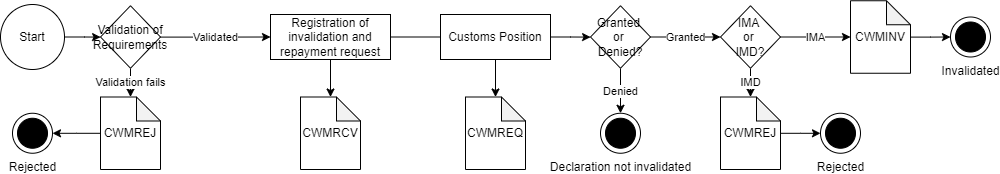

The diagram above was exported from draw.io. Its source (the exported page's mxGraphModel, read from the mxfile embedded in the PNG):
<mxGraphModel dx="1549" dy="568" grid="1" gridSize="10" guides="1" tooltips="1" connect="1" arrows="1" fold="1" page="1" pageScale="1" pageWidth="827" pageHeight="1169" math="0" shadow="0">
  <root>
    <mxCell id="0" />
    <mxCell id="1" parent="0" />
    <mxCell id="_v1YK6HrCcOqNQp2A_N7-1" value="Rejected" style="shape=mxgraph.sysml.actFinal;html=1;verticalLabelPosition=bottom;labelBackgroundColor=#ffffff;verticalAlign=top;" parent="1" vertex="1">
      <mxGeometry x="-598" y="936.75" width="40" height="40" as="geometry" />
    </mxCell>
    <mxCell id="_v1YK6HrCcOqNQp2A_N7-2" value="" style="edgeStyle=orthogonalEdgeStyle;rounded=0;orthogonalLoop=1;jettySize=auto;html=1;" parent="1" source="_v1YK6HrCcOqNQp2A_N7-3" target="_v1YK6HrCcOqNQp2A_N7-28" edge="1">
      <mxGeometry relative="1" as="geometry" />
    </mxCell>
    <mxCell id="_v1YK6HrCcOqNQp2A_N7-3" value="Registration of invalidation and repayment request" style="whiteSpace=wrap;html=1;" parent="1" vertex="1">
      <mxGeometry x="-340" y="838" width="120" height="45" as="geometry" />
    </mxCell>
    <mxCell id="_v1YK6HrCcOqNQp2A_N7-4" value="" style="edgeStyle=orthogonalEdgeStyle;rounded=0;orthogonalLoop=1;jettySize=auto;html=1;" parent="1" source="_v1YK6HrCcOqNQp2A_N7-5" target="_v1YK6HrCcOqNQp2A_N7-11" edge="1">
      <mxGeometry relative="1" as="geometry" />
    </mxCell>
    <mxCell id="_v1YK6HrCcOqNQp2A_N7-5" value="Start" style="ellipse;whiteSpace=wrap;html=1;" parent="1" vertex="1">
      <mxGeometry x="-610" y="828" width="64" height="65" as="geometry" />
    </mxCell>
    <mxCell id="_v1YK6HrCcOqNQp2A_N7-9" value="Validated" style="edgeStyle=orthogonalEdgeStyle;rounded=0;orthogonalLoop=1;jettySize=auto;html=1;entryX=0;entryY=0.5;entryDx=0;entryDy=0;" parent="1" source="_v1YK6HrCcOqNQp2A_N7-11" target="_v1YK6HrCcOqNQp2A_N7-3" edge="1">
      <mxGeometry relative="1" as="geometry">
        <mxPoint x="-350" y="860.5" as="targetPoint" />
      </mxGeometry>
    </mxCell>
    <mxCell id="_v1YK6HrCcOqNQp2A_N7-10" value="Validation fails" style="edgeStyle=orthogonalEdgeStyle;rounded=0;orthogonalLoop=1;jettySize=auto;html=1;" parent="1" source="_v1YK6HrCcOqNQp2A_N7-11" target="_v1YK6HrCcOqNQp2A_N7-31" edge="1">
      <mxGeometry relative="1" as="geometry" />
    </mxCell>
    <mxCell id="_v1YK6HrCcOqNQp2A_N7-11" value="Validation of Requirements" style="rhombus;whiteSpace=wrap;html=1;" parent="1" vertex="1">
      <mxGeometry x="-510" y="829.25" width="60" height="62.5" as="geometry" />
    </mxCell>
    <mxCell id="_v1YK6HrCcOqNQp2A_N7-22" value="Invalidated" style="shape=mxgraph.sysml.actFinal;html=1;verticalLabelPosition=bottom;labelBackgroundColor=#ffffff;verticalAlign=top;" parent="1" vertex="1">
      <mxGeometry x="340" y="840.5" width="40" height="40" as="geometry" />
    </mxCell>
    <mxCell id="_v1YK6HrCcOqNQp2A_N7-28" value="CWMRCV" style="shape=note;whiteSpace=wrap;html=1;backgroundOutline=1;darkOpacity=0.05;size=24;" parent="1" vertex="1">
      <mxGeometry x="-310" y="920.5" width="60" height="72.5" as="geometry" />
    </mxCell>
    <mxCell id="_v1YK6HrCcOqNQp2A_N7-30" value="" style="edgeStyle=orthogonalEdgeStyle;rounded=0;orthogonalLoop=1;jettySize=auto;html=1;" parent="1" source="_v1YK6HrCcOqNQp2A_N7-31" target="_v1YK6HrCcOqNQp2A_N7-1" edge="1">
      <mxGeometry relative="1" as="geometry" />
    </mxCell>
    <mxCell id="_v1YK6HrCcOqNQp2A_N7-31" value="CWMREJ" style="shape=note;whiteSpace=wrap;html=1;backgroundOutline=1;darkOpacity=0.05;size=24;" parent="1" vertex="1">
      <mxGeometry x="-510" y="920.5" width="60" height="72.5" as="geometry" />
    </mxCell>
    <mxCell id="_v1YK6HrCcOqNQp2A_N7-35" value="" style="edgeStyle=orthogonalEdgeStyle;rounded=0;orthogonalLoop=1;jettySize=auto;html=1;" parent="1" source="_v1YK6HrCcOqNQp2A_N7-33" target="_v1YK6HrCcOqNQp2A_N7-34" edge="1">
      <mxGeometry relative="1" as="geometry" />
    </mxCell>
    <mxCell id="_v1YK6HrCcOqNQp2A_N7-34" value="CWMREQ" style="shape=note;whiteSpace=wrap;html=1;backgroundOutline=1;darkOpacity=0.05;size=24;" parent="1" vertex="1">
      <mxGeometry x="-145" y="920.5" width="60" height="72.5" as="geometry" />
    </mxCell>
    <mxCell id="_v1YK6HrCcOqNQp2A_N7-40" value="IMD" style="edgeStyle=orthogonalEdgeStyle;rounded=0;orthogonalLoop=1;jettySize=auto;html=1;" parent="1" source="_v1YK6HrCcOqNQp2A_N7-36" target="_v1YK6HrCcOqNQp2A_N7-39" edge="1">
      <mxGeometry relative="1" as="geometry" />
    </mxCell>
    <mxCell id="_v1YK6HrCcOqNQp2A_N7-43" value="IMA" style="edgeStyle=orthogonalEdgeStyle;rounded=0;orthogonalLoop=1;jettySize=auto;html=1;" parent="1" source="_v1YK6HrCcOqNQp2A_N7-36" target="_v1YK6HrCcOqNQp2A_N7-41" edge="1">
      <mxGeometry relative="1" as="geometry" />
    </mxCell>
    <mxCell id="_v1YK6HrCcOqNQp2A_N7-36" value="IMA&amp;nbsp;&lt;br&gt;or&amp;nbsp;&lt;br&gt;IMD?" style="rhombus;whiteSpace=wrap;html=1;" parent="1" vertex="1">
      <mxGeometry x="110" y="829.25" width="60" height="62.5" as="geometry" />
    </mxCell>
    <mxCell id="_v1YK6HrCcOqNQp2A_N7-38" value="Rejected" style="shape=mxgraph.sysml.actFinal;html=1;verticalLabelPosition=bottom;labelBackgroundColor=#ffffff;verticalAlign=top;" parent="1" vertex="1">
      <mxGeometry x="210" y="936.75" width="40" height="40" as="geometry" />
    </mxCell>
    <mxCell id="_v1YK6HrCcOqNQp2A_N7-42" value="" style="edgeStyle=orthogonalEdgeStyle;rounded=0;orthogonalLoop=1;jettySize=auto;html=1;" parent="1" source="_v1YK6HrCcOqNQp2A_N7-39" target="_v1YK6HrCcOqNQp2A_N7-38" edge="1">
      <mxGeometry relative="1" as="geometry" />
    </mxCell>
    <mxCell id="_v1YK6HrCcOqNQp2A_N7-39" value="CWMREJ" style="shape=note;whiteSpace=wrap;html=1;backgroundOutline=1;darkOpacity=0.05;size=24;" parent="1" vertex="1">
      <mxGeometry x="110" y="920.5" width="60" height="72.5" as="geometry" />
    </mxCell>
    <mxCell id="_v1YK6HrCcOqNQp2A_N7-44" value="" style="edgeStyle=orthogonalEdgeStyle;rounded=0;orthogonalLoop=1;jettySize=auto;html=1;" parent="1" source="_v1YK6HrCcOqNQp2A_N7-41" target="_v1YK6HrCcOqNQp2A_N7-22" edge="1">
      <mxGeometry relative="1" as="geometry" />
    </mxCell>
    <mxCell id="_v1YK6HrCcOqNQp2A_N7-41" value="CWMINV" style="shape=note;whiteSpace=wrap;html=1;backgroundOutline=1;darkOpacity=0.05;size=24;" parent="1" vertex="1">
      <mxGeometry x="240" y="824.25" width="60" height="72.5" as="geometry" />
    </mxCell>
    <mxCell id="BV3EhknTSXdYKksqsYKc-5" value="" style="edgeStyle=orthogonalEdgeStyle;rounded=0;orthogonalLoop=1;jettySize=auto;html=1;" parent="1" source="_v1YK6HrCcOqNQp2A_N7-33" target="BV3EhknTSXdYKksqsYKc-2" edge="1">
      <mxGeometry relative="1" as="geometry" />
    </mxCell>
    <mxCell id="_v1YK6HrCcOqNQp2A_N7-33" value="Customs Position" style="whiteSpace=wrap;html=1;" parent="1" vertex="1">
      <mxGeometry x="-170" y="838" width="110" height="45" as="geometry" />
    </mxCell>
    <mxCell id="BV3EhknTSXdYKksqsYKc-1" value="" style="endArrow=none;html=1;rounded=0;exitX=1;exitY=0.5;exitDx=0;exitDy=0;entryX=0;entryY=0.5;entryDx=0;entryDy=0;" parent="1" source="_v1YK6HrCcOqNQp2A_N7-3" target="_v1YK6HrCcOqNQp2A_N7-33" edge="1">
      <mxGeometry width="50" height="50" relative="1" as="geometry">
        <mxPoint x="-220" y="860.5" as="sourcePoint" />
        <mxPoint x="20" y="860.5" as="targetPoint" />
      </mxGeometry>
    </mxCell>
    <mxCell id="BV3EhknTSXdYKksqsYKc-8" value="Granted" style="edgeStyle=orthogonalEdgeStyle;rounded=0;orthogonalLoop=1;jettySize=auto;html=1;" parent="1" source="BV3EhknTSXdYKksqsYKc-2" target="_v1YK6HrCcOqNQp2A_N7-36" edge="1">
      <mxGeometry relative="1" as="geometry" />
    </mxCell>
    <mxCell id="BV3EhknTSXdYKksqsYKc-12" value="Denied" style="edgeStyle=orthogonalEdgeStyle;rounded=0;orthogonalLoop=1;jettySize=auto;html=1;" parent="1" source="BV3EhknTSXdYKksqsYKc-2" target="BV3EhknTSXdYKksqsYKc-10" edge="1">
      <mxGeometry relative="1" as="geometry" />
    </mxCell>
    <mxCell id="BV3EhknTSXdYKksqsYKc-2" value="Granted&amp;nbsp;&lt;br&gt;or&amp;nbsp;&lt;br&gt;Denied?" style="rhombus;whiteSpace=wrap;html=1;" parent="1" vertex="1">
      <mxGeometry x="-20" y="829.25" width="60" height="62.5" as="geometry" />
    </mxCell>
    <mxCell id="BV3EhknTSXdYKksqsYKc-10" value="Declaration not invalidated" style="shape=mxgraph.sysml.actFinal;html=1;verticalLabelPosition=bottom;labelBackgroundColor=#ffffff;verticalAlign=top;" parent="1" vertex="1">
      <mxGeometry x="-10" y="936.75" width="40" height="40" as="geometry" />
    </mxCell>
  </root>
</mxGraphModel>